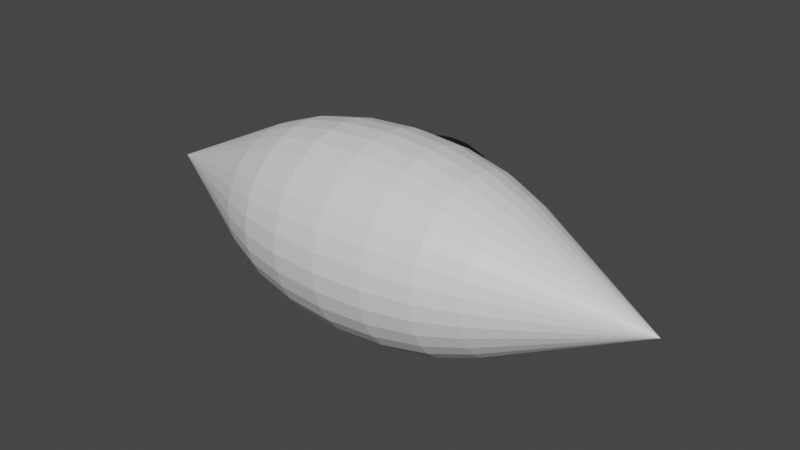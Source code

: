 # Source: Eye.blend  (saved by Blender 3.4.6; exported with 4.5.12 LTS)
import bpy
from mathutils import Matrix  # noqa: F401  (used for matrix-valued properties, if any)

bpy.ops.wm.read_factory_settings(use_empty=True)
scene = bpy.context.scene
scene.name = 'Scene'

# ---- collections
col_collection = bpy.data.collections.new('Collection'); scene.collection.children.link(col_collection)

# ---- materials (node trees are filled in below, after node groups)
mat_white = bpy.data.materials.new('White')
mat_white.use_transparent_shadow = False
mat_pupil = bpy.data.materials.new('Pupil')
mat_pupil.use_transparent_shadow = False

# ---- material node trees
mat_white.use_nodes = True; mat_white.node_tree.nodes.clear()
_N = mat_white.node_tree.nodes; _L = mat_white.node_tree.links
n0 = _N.new('ShaderNodeBsdfPrincipled'); n0.name = 'Principled BSDF'; n0.location = (10, 300)
n0.distribution = 'GGX'
n0.subsurface_method = 'RANDOM_WALK_SKIN'
n0.inputs[3].default_value = 1.45
n0.inputs[27].default_value = (0.0, 0.0, 0.0, 1.0)
n0.inputs[28].default_value = 1.0
n1 = _N.new('ShaderNodeOutputMaterial'); n1.name = 'Material Output'; n1.location = (300, 300)
_L.new(n0.outputs[0], n1.inputs[0])
n1.is_active_output = True
mat_pupil.use_nodes = True; mat_pupil.node_tree.nodes.clear()
_N = mat_pupil.node_tree.nodes; _L = mat_pupil.node_tree.links
n0 = _N.new('ShaderNodeBsdfPrincipled'); n0.name = 'Principled BSDF'; n0.location = (10, 300)
n0.distribution = 'GGX'
n0.subsurface_method = 'RANDOM_WALK_SKIN'
n0.inputs[0].default_value = (0.0, 0.0, 0.0, 1.0)
n0.inputs[3].default_value = 1.45
n0.inputs[27].default_value = (0.0, 0.0, 0.0, 1.0)
n0.inputs[28].default_value = 1.0
n1 = _N.new('ShaderNodeOutputMaterial'); n1.name = 'Material Output'; n1.location = (300, 300)
_L.new(n0.outputs[0], n1.inputs[0])
n1.is_active_output = True

# ---- world
world_world = bpy.data.worlds.new('World'); scene.world = world_world
world_world.use_nodes = True; world_world.node_tree.nodes.clear()
_N = world_world.node_tree.nodes; _L = world_world.node_tree.links
n0 = _N.new('ShaderNodeOutputWorld'); n0.name = 'World Output'; n0.location = (300, 300)
n1 = _N.new('ShaderNodeBackground'); n1.name = 'Background'; n1.location = (10, 300)
n1.inputs[0].default_value = (0.05088, 0.05088, 0.05088, 1.0)
_L.new(n1.outputs[0], n0.inputs[0])
n0.is_active_output = True
world_world.color = (0.05088, 0.05088, 0.05088)
world_world.use_sun_shadow = False
world_world.sun_shadow_jitter_overblur = 0.0

# ---- meshes
me_cone_001 = bpy.data.meshes.new('Cone.001')
me_cone_001.from_pydata([(1.551e-06, 0.07263, 2.0), (1.551e-06, 0.07263, -2.0), (0.282, 0.4947, 0.9848), (0.282, 0.4947, -0.9848), (0.3435, 0.5867, 0.6964), (0.3821, 0.6445, 0.3605), (0.3953, 0.6643, -3.755e-06), (0.3821, 0.6445, -0.3605), (0.3435, 0.5867, -0.6964), (0.3589, 0.4316, -0.9848), (0.3589, 0.4316, 0.9848), (0.4372, 0.5098, -0.6964), (0.4864, 0.559, -0.3605), (0.5031, 0.5758, -3.755e-06), (0.4864, 0.559, 0.3605), (0.4372, 0.5098, 0.6964), (0.469, -0.1216, 0.9848), (0.469, -0.1216, -0.9848), (0.5712, -0.164, 0.6964), (0.6355, -0.1906, 0.3605), (0.6574, -0.1997, -3.755e-06), (0.6355, -0.1906, -0.3605), (0.5712, -0.164, -0.6964), (0.3589, -0.2863, -0.9848), (0.3589, -0.2863, 0.9848), (0.4372, -0.3645, -0.6964), (0.4864, -0.4137, -0.3605), (0.4864, -0.4137, 0.3605), (0.4372, -0.3645, 0.6964), (0.282, -0.3494, 0.9848), (0.282, -0.3494, -0.9848), (0.3435, -0.4414, 0.6964), (0.3821, -0.4993, 0.3605), (0.3821, -0.4993, -0.3605), (0.3435, -0.4414, -0.6964), (0.1942, -0.3963, 0.9848), (0.1942, -0.3963, -0.9848), (0.2366, -0.4986, 0.6964), (0.2366, -0.4986, -0.6964), (0.09903, -0.4252, -0.9848), (0.09903, -0.4252, 0.9848), (0.1206, -0.5337, -0.6964), (0.1206, -0.5337, 0.6964), (1.551e-06, -0.435, 0.9848), (1.551e-06, -0.435, -0.9848), (1.551e-06, -0.5456, 0.6964), (1.551e-06, -0.5456, -0.6964), (-0.09902, -0.4252, 0.9848), (-0.09902, -0.4252, -0.9848), (-0.1206, -0.5337, 0.6964), (-0.1206, -0.5337, -0.6964), (-0.1942, -0.3963, 0.9848), (-0.1942, -0.3963, -0.9848), (-0.2366, -0.4986, 0.6964), (-0.2366, -0.4986, -0.6964), (-0.282, -0.3494, 0.9848), (-0.282, -0.3494, -0.9848), (-0.3435, -0.4414, 0.6964), (-0.3821, -0.4993, 0.3605), (-0.3821, -0.4993, -0.3605), (-0.3435, -0.4414, -0.6964), (-0.3589, -0.2863, 0.9848), (-0.3589, -0.2863, -0.9848), (-0.4372, -0.3645, 0.6964), (-0.4864, -0.4137, 0.3605), (-0.4864, -0.4137, -0.3605), (-0.4372, -0.3645, -0.6964), (-0.422, -0.2094, 0.9848), (-0.422, -0.2094, -0.9848), (-0.5141, -0.2709, 0.6964), (-0.5719, -0.3095, 0.3605), (-0.5916, -0.3227, -3.755e-06), (-0.5719, -0.3095, -0.3605), (-0.5141, -0.2709, -0.6964), (-0.469, -0.1216, 0.9848), (-0.469, -0.1216, -0.9848), (-0.5712, -0.164, 0.6964), (-0.6355, -0.1906, 0.3605), (-0.6574, -0.1997, -3.755e-06), (-0.6355, -0.1906, -0.3605), (-0.5712, -0.164, -0.6964), (-0.4978, -0.02639, 0.9848), (-0.4978, -0.02639, -0.9848), (-0.6064, -0.04798, 0.6964), (-0.6746, -0.06156, 0.3605), (-0.6979, -0.06619, -3.755e-06), (-0.6746, -0.06156, -0.3605), (-0.6064, -0.04798, -0.6964), (-0.4978, 0.1717, 0.9848), (-0.4978, 0.1717, -0.9848), (-0.6064, 0.1932, 0.6964), (-0.6746, 0.2068, 0.3605), (-0.6979, 0.2114, -3.755e-06), (-0.6746, 0.2068, -0.3605), (-0.6064, 0.1932, -0.6964), (-0.422, 0.3546, -0.9848), (-0.422, 0.3546, 0.9848), (-0.5141, 0.4161, -0.6964), (-0.5719, 0.4548, -0.3605), (-0.5916, 0.4679, -3.755e-06), (-0.5719, 0.4548, 0.3605), (-0.5141, 0.4161, 0.6964), (-0.3589, 0.4316, 0.9848), (-0.3589, 0.4316, -0.9848), (-0.4372, 0.5098, 0.6964), (-0.4864, 0.559, 0.3605), (-0.5031, 0.5758, -3.755e-06), (-0.4864, 0.559, -0.3605), (-0.4372, 0.5098, -0.6964), (-0.282, 0.4947, 0.9848), (-0.282, 0.4947, -0.9848), (-0.3435, 0.5867, 0.6964), (-0.3821, 0.6445, 0.3605), (-0.3953, 0.6643, -3.755e-06), (-0.3821, 0.6445, -0.3605), (-0.3435, 0.5867, -0.6964), (-0.1942, 0.5416, 0.9848), (-0.1942, 0.5416, -0.9848), (-0.2366, 0.6438, 0.6964), (-0.2632, 0.7081, 0.3605), (-0.2723, 0.73, -3.755e-06), (-0.2632, 0.7081, -0.3605), (-0.2366, 0.6438, -0.6964), (-0.09902, 0.5705, 0.9848), (-0.09902, 0.5705, -0.9848), (-0.1206, 0.679, 0.6964), (-0.1342, 0.7472, 0.3605), (-0.1388, 0.7705, -3.755e-06), (-0.1342, 0.7472, -0.3605), (-0.1206, 0.679, -0.6964), (0.422, -0.2094, 0.9848), (0.422, -0.2094, -0.9848), (0.5141, -0.2709, 0.6964), (0.5719, -0.3095, 0.3605), (0.5916, -0.3227, -3.755e-06), (0.5719, -0.3095, -0.3605), (0.5141, -0.2709, -0.6964), (0.4978, -0.02639, -0.9848), (0.4978, -0.02639, 0.9848), (0.6064, -0.04798, -0.6964), (0.6746, -0.06156, -0.3605), (0.6979, -0.06619, -3.755e-06), (0.6746, -0.06156, 0.3605), (0.6064, -0.04798, 0.6964), (0.5076, 0.07263, 0.9848), (0.5076, 0.07263, -0.9848), (0.6183, 0.07263, 0.6964), (0.6878, 0.07263, 0.3605), (0.7116, 0.07263, -3.755e-06), (0.6878, 0.07263, -0.3605), (0.6183, 0.07263, -0.6964), (0.4978, 0.1717, 0.9848), (0.4978, 0.1717, -0.9848), (0.6064, 0.1932, 0.6964), (0.6746, 0.2068, 0.3605), (0.6979, 0.2114, -3.755e-06), (0.6746, 0.2068, -0.3605), (0.6064, 0.1932, -0.6964), (0.469, 0.2669, 0.9848), (0.469, 0.2669, -0.9848), (0.5712, 0.3092, 0.6964), (0.6355, 0.3359, 0.3605), (0.6574, 0.3449, -3.755e-06), (0.6355, 0.3359, -0.3605), (0.5712, 0.3092, -0.6964), (0.422, 0.3546, 0.9848), (0.422, 0.3546, -0.9848), (0.5141, 0.4161, 0.6964), (0.5719, 0.4548, 0.3605), (0.5916, 0.4679, -3.755e-06), (0.5719, 0.4548, -0.3605), (0.5141, 0.4161, -0.6964), (0.1942, 0.5416, 0.9848), (0.1942, 0.5416, -0.9848), (0.2366, 0.6438, 0.6964), (0.2632, 0.7081, 0.3605), (0.2723, 0.73, -3.755e-06), (0.2632, 0.7081, -0.3605), (0.2366, 0.6438, -0.6964), (0.09903, 0.5705, 0.9848), (0.09903, 0.5705, -0.9848), (0.1206, 0.679, 0.6964), (0.1342, 0.7472, 0.3605), (0.1388, 0.7705, -3.695e-06), (0.1342, 0.7472, -0.3605), (0.1206, 0.679, -0.6964), (1.551e-06, 0.5802, -0.9848), (1.551e-06, 0.5802, 0.9848), (1.551e-06, 0.6909, -0.6964), (1.551e-06, 0.7605, -0.3605), (1.552e-06, 0.7842, -3.755e-06), (1.551e-06, 0.7605, 0.3605), (1.551e-06, 0.6909, 0.6964), (-0.469, 0.2669, 0.9848), (-0.469, 0.2669, -0.9848), (-0.5712, 0.3092, 0.6964), (-0.6355, 0.3359, 0.3605), (-0.6574, 0.3449, -3.755e-06), (-0.6355, 0.3359, -0.3605), (-0.5712, 0.3092, -0.6964), (-0.5076, 0.07263, -0.9848), (-0.5076, 0.07263, 0.9848), (-0.6183, 0.07263, -0.6964), (-0.6878, 0.07263, -0.3605), (-0.7116, 0.07263, -3.755e-06), (-0.6878, 0.07263, 0.3605), (-0.6183, 0.07263, 0.6964), (0.4092, -0.484, 0.2789), (0.459, -0.4505, 0.1921), (0.4092, -0.484, -0.2789), (0.4988, -0.4341, -3.755e-06), (0.459, -0.4505, -0.1921), (0.4892, -0.4337, -0.09792), (0.3165, -0.5333, -0.365), (0.03738, -0.5901, 0.4639), (0.07662, -0.5872, 0.4594), (0.07662, -0.5872, -0.4594), (-0.07662, -0.5872, 0.4594), (-0.07662, -0.5872, -0.4594), (-0.2603, -0.5558, -0.3971), (-0.3843, -0.5025, 0.3015), (-0.459, -0.4505, 0.1921), (-0.4092, -0.484, 0.2789), (-0.4988, -0.4341, -3.755e-06), (1.551e-06, -0.681, -0.4173), (1.551e-06, -0.8195, -0.2789), (1.551e-06, -0.8945, -0.09792), (1.551e-06, -0.9041, -3.636e-06), (1.551e-06, -0.8945, 0.09792), (1.551e-06, -0.8195, 0.2789), (0.0544, -0.6757, -0.4173), (0.06924, -0.7503, -0.3549), (0.08142, -0.8115, -0.2789), (0.09047, -0.857, -0.1921), (0.09604, -0.885, -0.09792), (0.09792, -0.8945, -3.636e-06), (0.09604, -0.885, 0.09792), (0.09047, -0.857, 0.1921), (0.08142, -0.8115, 0.2789), (0.06924, -0.7503, 0.3549), (0.0544, -0.6757, 0.4173), (0.1067, -0.6598, -0.4173), (0.1358, -0.7301, -0.3549), (0.1597, -0.7878, -0.2789), (0.1775, -0.8306, -0.1921), (0.1884, -0.857, -0.09792), (0.1921, -0.8659, -3.636e-06), (0.1884, -0.857, 0.09792), (0.1775, -0.8306, 0.1921), (0.1597, -0.7878, 0.2789), (0.1358, -0.7301, 0.3549), (0.1067, -0.6598, 0.4173), (0.3953, -0.519, -3.636e-06), (0.1549, -0.634, -0.4173), (0.1972, -0.6973, -0.3549), (0.2632, -0.5628, 0.3605), (0.2319, -0.7492, -0.2789), (0.2576, -0.7878, -0.1921), (0.2723, -0.5848, -3.636e-06), (0.2632, -0.5628, -0.3605), (0.2735, -0.8115, -0.09792), (0.2789, -0.8195, -3.636e-06), (0.2735, -0.8115, 0.09792), (0.2576, -0.7878, 0.1921), (0.2319, -0.7492, 0.2789), (0.1972, -0.6973, 0.3549), (0.1342, -0.602, -0.3605), (0.1549, -0.634, 0.4173), (0.1388, -0.6253, -3.636e-06), (0.1342, -0.602, 0.3605), (0.1972, -0.5994, -0.4173), (0.251, -0.6532, -0.3549), (1.551e-06, -0.6152, 0.3605), (1.551e-06, -0.6389, -3.636e-06), (0.2951, -0.6973, -0.2789), (1.551e-06, -0.6152, -0.3605), (0.3279, -0.7301, -0.1921), (0.3481, -0.7503, -0.09792), (0.3549, -0.7571, -3.636e-06), (0.3481, -0.7503, 0.09792), (0.3279, -0.7301, 0.1921), (-0.1342, -0.602, 0.3605), (0.2951, -0.6973, 0.2789), (-0.1388, -0.6253, -3.636e-06), (0.251, -0.6532, 0.3549), (-0.1342, -0.602, -0.3605), (0.1972, -0.5994, 0.4173), (-0.2632, -0.5628, 0.3605), (-0.2723, -0.5848, -3.636e-06), (0.2951, -0.5994, -0.3549), (-0.2632, -0.5628, -0.3605), (0.347, -0.634, -0.2789), (0.3856, -0.6598, -0.1921), (0.4093, -0.6757, -0.09792), (0.4173, -0.681, -3.695e-06), (0.4093, -0.6757, 0.09792), (0.3856, -0.6598, 0.1921), (0.347, -0.634, 0.2789), (-0.3953, -0.519, -3.636e-06), (0.2951, -0.5994, 0.3549), (0.3856, -0.5619, -0.2789), (0.4284, -0.5796, -0.1921), (0.4548, -0.5906, -0.09792), (0.4637, -0.5943, -3.695e-06), (0.4548, -0.5906, 0.09792), (0.4284, -0.5796, 0.1921), (0.3856, -0.5619, 0.2789), (0.4548, -0.4927, -0.1921), (0.4828, -0.4982, -0.09792), (0.4923, -0.5001, -3.695e-06), (0.4828, -0.4982, 0.09792), (0.4548, -0.4927, 0.1921), (-0.4548, -0.4927, -0.1921), (-0.4828, -0.4982, -0.09792), (-0.4923, -0.5001, -3.695e-06), (-0.4828, -0.4982, 0.09792), (-0.4548, -0.4927, 0.1921), (-0.3856, -0.5619, -0.2789), (-0.4284, -0.5796, -0.1921), (-0.4548, -0.5906, -0.09792), (-0.4637, -0.5943, -3.695e-06), (-0.4548, -0.5906, 0.09792), (-0.4284, -0.5796, 0.1921), (-0.3856, -0.5619, 0.2789), (-0.2951, -0.5994, -0.3549), (-0.347, -0.634, -0.2789), (-0.3856, -0.6598, -0.1921), (-0.4093, -0.6757, -0.09792), (-0.4173, -0.681, -3.695e-06), (-0.4093, -0.6757, 0.09792), (-0.3856, -0.6598, 0.1921), (-0.347, -0.634, 0.2789), (-0.2951, -0.5994, 0.3549), (-0.1972, -0.5994, -0.4173), (-0.251, -0.6532, -0.3549), (-0.2951, -0.6973, -0.2789), (-0.3279, -0.7301, -0.1921), (-0.3481, -0.7503, -0.09792), (-0.3549, -0.7571, -3.636e-06), (-0.3481, -0.7503, 0.09792), (-0.3279, -0.7301, 0.1921), (-0.2951, -0.6973, 0.2789), (-0.251, -0.6532, 0.3549), (-0.1972, -0.5994, 0.4173), (-0.1549, -0.634, -0.4173), (-0.1972, -0.6973, -0.3549), (-0.2319, -0.7492, -0.2789), (-0.2576, -0.7878, -0.1921), (-0.2735, -0.8115, -0.09792), (-0.2789, -0.8195, -3.636e-06), (-0.2735, -0.8115, 0.09792), (-0.2576, -0.7878, 0.1921), (-0.2319, -0.7492, 0.2789), (-0.1972, -0.6973, 0.3549), (-0.1549, -0.634, 0.4173), (-0.1067, -0.6598, -0.4173), (-0.1358, -0.7301, -0.3549), (-0.1597, -0.7878, -0.2789), (-0.1775, -0.8306, -0.1921), (-0.1884, -0.857, -0.09792), (-0.1921, -0.8659, -3.636e-06), (-0.1884, -0.857, 0.09792), (-0.1775, -0.8306, 0.1921), (-0.1597, -0.7878, 0.2789), (-0.1358, -0.7301, 0.3549), (-0.1067, -0.6598, 0.4173), (-0.0544, -0.6757, -0.4173), (-0.06924, -0.7503, -0.3549), (-0.08142, -0.8115, -0.2789), (-0.09047, -0.857, -0.1921), (-0.09604, -0.885, -0.09792), (-0.09792, -0.8945, -3.636e-06), (-0.09604, -0.885, 0.09792), (-0.09047, -0.857, 0.1921), (-0.08142, -0.8115, 0.2789), (-0.06924, -0.7503, 0.3549), (-0.0544, -0.6757, 0.4173), (1.596e-06, -0.7571, -0.3549), (1.581e-06, -0.8659, -0.1921), (1.581e-06, -0.8659, 0.1921), (1.596e-06, -0.7571, 0.3549), (1.66e-06, -0.681, 0.4173), (0.03738, -0.5901, -0.4639), (0.122, -0.5848, -0.449), (0.122, -0.5848, 0.449), (0.172, -0.5742, 0.4364), (0.172, -0.5742, -0.4364), (0.2286, -0.5611, -0.4173), (0.2286, -0.5611, 0.4173), (0.2603, -0.5558, -0.3971), (0.2603, -0.5558, 0.3971), (0.3843, -0.5025, 0.3015), (0.3843, -0.5025, -0.3015), (0.323, -0.5309, 0.3605), (0.4892, -0.4337, 0.09792), (-0.4892, -0.4337, 0.09792), (-0.459, -0.4505, -0.1921), (-0.4096, -0.4837, -0.2782), (-0.4892, -0.4337, -0.09792), (-0.3313, -0.5269, 0.3549), (-0.3165, -0.5333, -0.365), (-0.3843, -0.5025, -0.3015), (-0.2358, -0.5597, -0.4135), (-0.2603, -0.5558, 0.3971), (-0.2358, -0.5597, 0.4134), (-0.172, -0.5742, 0.4364), (-0.172, -0.5742, -0.4364), (-0.1307, -0.5846, -0.4461), (-0.1307, -0.5846, 0.4461), (-0.03971, -0.5899, 0.4637), (-0.03971, -0.5899, -0.4637), (1.551e-06, -0.5938, 0.4639), (1.551e-06, -0.5938, -0.4639)], [], [(180, 1, 186), (9, 1, 3), (172, 0, 2), (166, 1, 9), (173, 1, 180), (159, 1, 166), (152, 1, 159), (145, 1, 152), (131, 1, 17), (138, 0, 16), (23, 1, 131), (30, 1, 23), (36, 1, 30), (39, 1, 36), (44, 1, 39), (48, 1, 44), (52, 1, 48), (56, 1, 52), (62, 1, 56), (68, 1, 62), (75, 1, 68), (82, 1, 75), (200, 1, 82), (194, 1, 89), (201, 0, 88), (95, 1, 194), (103, 1, 95), (110, 1, 103), (117, 1, 110), (124, 1, 117), (186, 1, 124), (43, 0, 47), (40, 0, 43), (35, 0, 40), (130, 0, 24), (29, 0, 35), (17, 1, 137), (24, 0, 29), (144, 0, 138), (151, 0, 144), (158, 0, 151), (165, 0, 158), (16, 0, 130), (3, 1, 173), (10, 0, 165), (179, 0, 172), (187, 0, 179), (137, 1, 145), (123, 0, 187), (116, 0, 123), (109, 0, 116), (193, 0, 96), (102, 0, 109), (89, 1, 200), (96, 0, 102), (88, 0, 193), (81, 0, 201), (74, 0, 81), (67, 0, 74), (61, 0, 67), (55, 0, 61), (51, 0, 55), (47, 0, 51), (24, 29, 31, 28), (28, 31, 32, 27), (210, 27, 32, 391, 207, 208, 394), (26, 33, 34, 25), (25, 34, 30, 23), (29, 35, 37, 31), (393, 32, 31, 37, 390), (391, 32, 393), (213, 33, 392), (389, 38, 34, 33, 213), (34, 38, 36, 30), (40, 43, 45, 42), (384, 42, 45, 411, 214, 215), (412, 46, 41, 383, 216, 382), (41, 46, 44, 39), (43, 47, 49, 45), (411, 45, 49, 408, 217, 409), (50, 46, 412, 410, 218, 407), (46, 50, 48, 44), (47, 51, 53, 49), (408, 49, 53, 403, 404, 405), (54, 50, 407, 406, 402, 219), (50, 54, 52, 48), (51, 55, 57, 53), (403, 53, 57, 58, 399), (399, 58, 220), (401, 59, 400), (400, 59, 60, 54, 219), (54, 60, 56, 52), (55, 61, 63, 57), (57, 63, 64, 58), (220, 58, 64, 223, 395, 221, 222), (223, 65, 59, 401, 397, 396, 398), (59, 65, 66, 60), (60, 66, 62, 56), (61, 67, 69, 63), (63, 69, 70, 64), (64, 70, 71, 223), (223, 71, 72, 65), (65, 72, 73, 66), (66, 73, 68, 62), (96, 102, 104, 101), (101, 104, 105, 100), (100, 105, 106, 99), (99, 106, 107, 98), (98, 107, 108, 97), (97, 108, 103, 95), (10, 165, 167, 15), (15, 167, 168, 14), (14, 168, 169, 13), (13, 169, 170, 12), (12, 170, 171, 11), (11, 171, 166, 9), (138, 16, 18, 143), (143, 18, 19, 142), (142, 19, 20, 141), (141, 20, 21, 140), (140, 21, 22, 139), (139, 22, 17, 137), (16, 130, 132, 18), (18, 132, 133, 19), (19, 133, 134, 20), (20, 134, 135, 21), (21, 135, 136, 22), (22, 136, 131, 17), (201, 88, 90, 206), (206, 90, 91, 205), (205, 91, 92, 204), (204, 92, 93, 203), (203, 93, 94, 202), (202, 94, 89, 200), (88, 193, 195, 90), (90, 195, 196, 91), (91, 196, 197, 92), (92, 197, 198, 93), (93, 198, 199, 94), (94, 199, 194, 89), (193, 96, 101, 195), (195, 101, 100, 196), (196, 100, 99, 197), (197, 99, 98, 198), (198, 98, 97, 199), (199, 97, 95, 194), (187, 179, 181, 192), (192, 181, 182, 191), (191, 182, 183, 190), (190, 183, 184, 189), (189, 184, 185, 188), (188, 185, 180, 186), (179, 172, 174, 181), (181, 174, 175, 182), (182, 175, 176, 183), (183, 176, 177, 184), (184, 177, 178, 185), (185, 178, 173, 180), (172, 2, 4, 174), (174, 4, 5, 175), (175, 5, 6, 176), (176, 6, 7, 177), (177, 7, 8, 178), (178, 8, 3, 173), (2, 10, 15, 4), (4, 15, 14, 5), (5, 14, 13, 6), (6, 13, 12, 7), (7, 12, 11, 8), (8, 11, 9, 3), (165, 158, 160, 167), (167, 160, 161, 168), (168, 161, 162, 169), (169, 162, 163, 170), (170, 163, 164, 171), (171, 164, 159, 166), (158, 151, 153, 160), (160, 153, 154, 161), (161, 154, 155, 162), (162, 155, 156, 163), (163, 156, 157, 164), (164, 157, 152, 159), (151, 144, 146, 153), (153, 146, 147, 154), (154, 147, 148, 155), (155, 148, 149, 156), (156, 149, 150, 157), (157, 150, 145, 152), (144, 138, 143, 146), (146, 143, 142, 147), (147, 142, 141, 148), (148, 141, 140, 149), (149, 140, 139, 150), (150, 139, 137, 145), (130, 24, 28, 132), (132, 28, 27, 133), (133, 27, 210, 134), (134, 210, 26, 135), (135, 26, 25, 136), (136, 25, 23, 131), (35, 40, 42, 37), (37, 42, 384, 385, 388, 390), (383, 41, 38, 389, 387, 386), (38, 41, 39, 36), (67, 74, 76, 69), (69, 76, 77, 70), (70, 77, 78, 71), (71, 78, 79, 72), (72, 79, 80, 73), (73, 80, 75, 68), (74, 81, 83, 76), (76, 83, 84, 77), (77, 84, 85, 78), (78, 85, 86, 79), (79, 86, 87, 80), (80, 87, 82, 75), (81, 201, 206, 83), (83, 206, 205, 84), (84, 205, 204, 85), (85, 204, 203, 86), (86, 203, 202, 87), (87, 202, 200, 82), (102, 109, 111, 104), (104, 111, 112, 105), (105, 112, 113, 106), (106, 113, 114, 107), (107, 114, 115, 108), (108, 115, 110, 103), (109, 116, 118, 111), (111, 118, 119, 112), (112, 119, 120, 113), (113, 120, 121, 114), (114, 121, 122, 115), (115, 122, 117, 110), (116, 123, 125, 118), (118, 125, 126, 119), (119, 126, 127, 120), (120, 127, 128, 121), (121, 128, 129, 122), (122, 129, 124, 117), (123, 187, 192, 125), (125, 192, 191, 126), (126, 191, 190, 127), (127, 190, 189, 128), (128, 189, 188, 129), (129, 188, 186, 124), (2, 0, 10), (226, 378, 233, 234), (227, 226, 234, 235), (228, 227, 235, 236), (379, 228, 236, 237), (224, 412, 382, 230), (229, 379, 237, 238), (377, 224, 230, 231), (380, 229, 238, 239), (225, 377, 231, 232), (381, 380, 239, 240), (378, 225, 232, 233), (411, 381, 240, 214), (233, 232, 243, 244), (214, 240, 251, 215), (234, 233, 244, 245), (235, 234, 245, 246), (236, 235, 246, 247), (237, 236, 247, 248), (216, 241, 230, 382), (238, 237, 248, 249), (231, 230, 241, 242), (239, 238, 249, 250), (232, 231, 242, 243), (240, 239, 250, 251), (248, 247, 262, 263), (241, 216, 383, 253), (249, 248, 263, 264), (242, 241, 253, 254), (250, 249, 264, 265), (243, 242, 254, 256), (251, 250, 265, 267), (244, 243, 256, 257), (215, 251, 267, 384), (245, 244, 257, 260), (246, 245, 260, 261), (247, 246, 261, 262), (384, 267, 286, 385), (260, 257, 276, 277), (261, 260, 277, 278), (262, 261, 278, 279), (263, 262, 279, 280), (253, 383, 386, 270), (264, 263, 280, 282), (254, 253, 270, 271), (265, 264, 282, 284), (256, 254, 271, 274), (267, 265, 284, 286), (257, 256, 274, 276), (387, 270, 386), (282, 280, 296, 297), (271, 270, 387, 289), (284, 282, 297, 299), (274, 271, 289, 291), (286, 284, 299, 388), (276, 274, 291, 292), (388, 385, 286), (277, 276, 292, 293), (278, 277, 293, 294), (279, 278, 294, 295), (280, 279, 295, 296), (293, 292, 301, 302), (294, 293, 302, 303), (295, 294, 303, 304), (296, 295, 304, 305), (297, 296, 305, 306), (289, 387, 389, 213), (299, 297, 306, 393), (291, 289, 213, 300), (388, 299, 393, 390), (292, 291, 300, 301), (207, 306, 305, 311), (393, 306, 207, 391), (300, 213, 392, 209), (307, 301, 300, 209), (302, 301, 307, 308), (303, 302, 308, 309), (304, 303, 309, 310), (305, 304, 310, 311), (210, 309, 308, 212), (394, 310, 309, 210), (208, 311, 310, 394), (207, 311, 208), (211, 307, 209), (212, 308, 307, 211), (223, 314, 315, 395), (395, 315, 316, 221), (221, 316, 222), (312, 396, 397), (396, 312, 313, 398), (398, 313, 314, 223), (317, 318, 312, 397), (313, 312, 318, 319), (314, 313, 319, 320), (315, 314, 320, 321), (316, 315, 321, 322), (322, 323, 222, 316), (220, 222, 323, 399), (400, 317, 397, 401), (322, 321, 329, 330), (323, 322, 330, 331), (219, 402, 324, 400), (399, 323, 331, 332), (317, 400, 324, 325), (399, 332, 404, 403), (318, 317, 325, 326), (319, 318, 326, 327), (320, 319, 327, 328), (321, 320, 328, 329), (404, 343, 405), (327, 326, 336, 337), (328, 327, 337, 338), (329, 328, 338, 339), (330, 329, 339, 340), (406, 333, 402), (331, 330, 340, 341), (402, 333, 334, 324), (332, 331, 341, 342), (325, 324, 334, 335), (342, 343, 404, 332), (326, 325, 335, 336), (407, 344, 333, 406), (341, 340, 351, 352), (334, 333, 344, 345), (342, 341, 352, 353), (335, 334, 345, 346), (343, 342, 353, 354), (336, 335, 346, 347), (343, 354, 408, 405), (337, 336, 347, 348), (338, 337, 348, 349), (339, 338, 349, 350), (340, 339, 350, 351), (348, 347, 358, 359), (349, 348, 359, 360), (350, 349, 360, 361), (351, 350, 361, 362), (218, 355, 344, 407), (352, 351, 362, 363), (345, 344, 355, 356), (353, 352, 363, 364), (346, 345, 356, 357), (354, 353, 364, 365), (347, 346, 357, 358), (354, 365, 217, 408), (363, 362, 373, 374), (356, 355, 366, 367), (364, 363, 374, 375), (357, 356, 367, 368), (365, 364, 375, 376), (358, 357, 368, 369), (365, 376, 409, 217), (359, 358, 369, 370), (360, 359, 370, 371), (361, 360, 371, 372), (362, 361, 372, 373), (366, 355, 218, 410), (371, 370, 226, 227), (372, 371, 227, 228), (373, 372, 228, 379), (366, 410, 412, 224), (374, 373, 379, 229), (367, 366, 224, 377), (375, 374, 229, 380), (368, 367, 377, 225), (376, 375, 380, 381), (369, 368, 225, 378), (409, 376, 381, 411), (370, 369, 378, 226), (207, 208, 394, 210, 252, 391), (209, 392, 252, 210, 212, 211), (393, 255, 390), (391, 252, 258, 255, 393), (213, 259, 258, 252, 392), (389, 259, 213), (384, 269, 272, 411, 214, 215), (273, 272, 269, 268), (275, 273, 268, 266), (412, 275, 266, 383, 216, 382), (411, 272, 281, 408, 217, 409), (272, 273, 283, 281), (285, 283, 273, 275), (410, 218, 407, 285, 275, 412), (408, 281, 287, 403, 404, 405), (288, 287, 281, 283), (290, 288, 283, 285), (219, 290, 285, 407, 406, 402), (287, 399, 403), (399, 287, 288, 298, 220), (401, 298, 288, 290, 400), (290, 219, 400), (220, 298, 223, 395, 221, 222), (401, 397, 396, 398, 223, 298), (390, 255, 269, 384, 385, 388), (268, 269, 255, 258), (266, 268, 258, 259), (266, 259, 389, 387, 386, 383), (392, 33, 26, 210, 212, 211, 209)])
me_cone_001.polygons.foreach_set('material_index', [0, 0, 0, 0, 0, 0, 0, 0, 0, 0, 0, 0, 0, 0, 0, 0, 0, 0, 0, 0, 0, 0, 0, 0, 0, 0, 0, 0, 0, 0, 0, 0, 0, 0, 0, 0, 0, 0, 0, 0, 0, 0, 0, 0, 0, 0, 0, 0, 0, 0, 0, 0, 0, 0, 0, 0, 0, 0, 0, 0, 0, 0, 0, 0, 0, 0, 0, 0, 0, 0, 0, 0, 0, 0, 0, 0, 0, 0, 0, 0, 0, 0, 0, 0, 0, 0, 0, 0, 0, 0, 0, 0, 0, 0, 0, 0, 0, 0, 0, 0, 0, 0, 0, 0, 0, 0, 0, 0, 0, 0, 0, 0, 0, 0, 0, 0, 0, 0, 0, 0, 0, 0, 0, 0, 0, 0, 0, 0, 0, 0, 0, 0, 0, 0, 0, 0, 0, 0, 0, 0, 0, 0, 0, 0, 0, 0, 0, 0, 0, 0, 0, 0, 0, 0, 0, 0, 0, 0, 0, 0, 0, 0, 0, 0, 0, 0, 0, 0, 0, 0, 0, 0, 0, 0, 0, 0, 0, 0, 0, 0, 0, 0, 0, 0, 0, 0, 0, 0, 0, 0, 0, 0, 0, 0, 0, 0, 0, 0, 0, 0, 0, 0, 0, 0, 0, 0, 0, 0, 0, 0, 0, 0, 0, 0, 0, 0, 0, 0, 0, 0, 0, 0, 0, 0, 0, 0, 0, 0, 0, 0, 0, 0, 0, 0, 0, 0, 0, 0, 0, 0, 0, 0, 0, 0, 0, 0, 0, 1, 1, 1, 1, 1, 1, 1, 1, 1, 1, 1, 1, 1, 1, 1, 1, 1, 1, 1, 1, 1, 1, 1, 1, 1, 1, 1, 1, 1, 1, 1, 1, 1, 1, 1, 1, 1, 1, 1, 1, 1, 1, 1, 1, 1, 1, 1, 1, 1, 1, 1, 1, 1, 1, 1, 1, 1, 1, 1, 1, 1, 1, 1, 1, 1, 1, 1, 1, 1, 1, 1, 1, 1, 1, 1, 1, 1, 1, 1, 1, 1, 1, 1, 1, 1, 1, 1, 1, 1, 1, 1, 1, 1, 1, 1, 1, 1, 1, 1, 1, 1, 1, 1, 1, 1, 1, 1, 1, 1, 1, 1, 1, 1, 1, 1, 1, 1, 1, 1, 1, 1, 1, 1, 1, 1, 1, 1, 1, 1, 1, 1, 1, 1, 1, 1, 1, 1, 1, 1, 1, 1, 1, 1, 1, 1, 1, 1, 1, 1, 1, 1, 1, 1, 1, 1, 1, 1, 1, 1, 1, 1, 1, 1, 1, 1, 1, 1, 1, 0, 0, 0, 0, 0, 0, 0, 0, 0, 0, 0, 0, 0, 0, 0, 0, 0, 0, 0, 0, 0, 0, 0, 0, 0, 0, 0, 0, 0])
_uv = me_cone_001.uv_layers.new(name='UVMap')
_uv.uv.foreach_set('vector', [0.2738, 0.1305, 0.25, 0.25, 0.25, 0.1282, 0.3361, 0.1639, 0.25, 0.25, 0.3177, 0.1487, 0.2966, 0.3625, 0.25, 0.25, 0.3177, 0.3513, 0.3513, 0.1823, 0.25, 0.25, 0.3361, 0.1639, 0.2966, 0.1375, 0.25, 0.25, 0.2738, 0.1305, 0.3625, 0.2034, 0.25, 0.25, 0.3513, 0.1823, 0.3695, 0.2262, 0.25, 0.25, 0.3625, 0.2034, 0.3718, 0.25, 0.25, 0.25, 0.3695, 0.2262, 0.3513, 0.3177, 0.25, 0.25, 0.3625, 0.2966, 0.3695, 0.2262, 0.25, 0.25, 0.3625, 0.2034, 0.3361, 0.3361, 0.25, 0.25, 0.3513, 0.3177, 0.3177, 0.3513, 0.25, 0.25, 0.3361, 0.3361, 0.2966, 0.3625, 0.25, 0.25, 0.3177, 0.3513, 0.2738, 0.3695, 0.25, 0.25, 0.2966, 0.3625, 0.25, 0.3718, 0.25, 0.25, 0.2738, 0.3695, 0.2262, 0.3695, 0.25, 0.25, 0.25, 0.3718, 0.2034, 0.3625, 0.25, 0.25, 0.2262, 0.3695, 0.1823, 0.3513, 0.25, 0.25, 0.2034, 0.3625, 0.1639, 0.3361, 0.25, 0.25, 0.1823, 0.3513, 0.1487, 0.3177, 0.25, 0.25, 0.1639, 0.3361, 0.1375, 0.2966, 0.25, 0.25, 0.1487, 0.3177, 0.1305, 0.2738, 0.25, 0.25, 0.1375, 0.2966, 0.1282, 0.25, 0.25, 0.25, 0.1305, 0.2738, 0.1375, 0.2034, 0.25, 0.25, 0.1305, 0.2262, 0.1282, 0.25, 0.25, 0.25, 0.1305, 0.2738, 0.1487, 0.1823, 0.25, 0.25, 0.1375, 0.2034, 0.1639, 0.1639, 0.25, 0.25, 0.1487, 0.1823, 0.1823, 0.1487, 0.25, 0.25, 0.1639, 0.1639, 0.2034, 0.1375, 0.25, 0.25, 0.1823, 0.1487, 0.2262, 0.1305, 0.25, 0.25, 0.2034, 0.1375, 0.25, 0.1282, 0.25, 0.25, 0.2262, 0.1305, 0.25, 0.1282, 0.25, 0.25, 0.2262, 0.1305, 0.2738, 0.1305, 0.25, 0.25, 0.25, 0.1282, 0.2966, 0.1375, 0.25, 0.25, 0.2738, 0.1305, 0.3513, 0.1823, 0.25, 0.25, 0.3361, 0.1639, 0.3177, 0.1487, 0.25, 0.25, 0.2966, 0.1375, 0.3625, 0.2966, 0.25, 0.25, 0.3695, 0.2738, 0.3361, 0.1639, 0.25, 0.25, 0.3177, 0.1487, 0.3718, 0.25, 0.25, 0.25, 0.3695, 0.2262, 0.3695, 0.2738, 0.25, 0.25, 0.3718, 0.25, 0.3625, 0.2966, 0.25, 0.25, 0.3695, 0.2738, 0.3513, 0.3177, 0.25, 0.25, 0.3625, 0.2966, 0.3625, 0.2034, 0.25, 0.25, 0.3513, 0.1823, 0.3177, 0.1487, 0.25, 0.25, 0.2966, 0.1375, 0.3361, 0.3361, 0.25, 0.25, 0.3513, 0.3177, 0.2738, 0.3695, 0.25, 0.25, 0.2966, 0.3625, 0.25, 0.3718, 0.25, 0.25, 0.2738, 0.3695, 0.3695, 0.2738, 0.25, 0.25, 0.3718, 0.25, 0.2262, 0.3695, 0.25, 0.25, 0.25, 0.3718, 0.2034, 0.3625, 0.25, 0.25, 0.2262, 0.3695, 0.1823, 0.3513, 0.25, 0.25, 0.2034, 0.3625, 0.1375, 0.2966, 0.25, 0.25, 0.1487, 0.3177, 0.1639, 0.3361, 0.25, 0.25, 0.1823, 0.3513, 0.1305, 0.2262, 0.25, 0.25, 0.1282, 0.25, 0.1487, 0.3177, 0.25, 0.25, 0.1639, 0.3361, 0.1305, 0.2738, 0.25, 0.25, 0.1375, 0.2966, 0.1305, 0.2262, 0.25, 0.25, 0.1282, 0.25, 0.1375, 0.2034, 0.25, 0.25, 0.1305, 0.2262, 0.1487, 0.1823, 0.25, 0.25, 0.1375, 0.2034, 0.1639, 0.1639, 0.25, 0.25, 0.1487, 0.1823, 0.1823, 0.1487, 0.25, 0.25, 0.1639, 0.1639, 0.2034, 0.1375, 0.25, 0.25, 0.1823, 0.1487, 0.2262, 0.1305, 0.25, 0.25, 0.2034, 0.1375, 0.3361, 0.1639, 0.3177, 0.1487, 0.3365, 0.1217, 0.359, 0.1401, 0.359, 0.1401, 0.3365, 0.1217, 0.3577, 0.09322, 0.3828, 0.1137, 0.4145, 0.07599, 0.3828, 0.1137, 0.3577, 0.09322, 0.3628, 0.08692, 0.3707, 0.08927, 0.3891, 0.08917, 0.4036, 0.08439, 0.3828, 0.3863, 0.3577, 0.4068, 0.3365, 0.3783, 0.359, 0.3599, 0.359, 0.3599, 0.3365, 0.3783, 0.3177, 0.3513, 0.3361, 0.3361, 0.3177, 0.1487, 0.2966, 0.1375, 0.3098, 0.1072, 0.3355, 0.121, 0.3394, 0.08288, 0.3536, 0.09047, 0.3355, 0.121, 0.3098, 0.1072, 0.3234, 0.07871, 0.3575, 0.08339, 0.3536, 0.09047, 0.3417, 0.08325, 0.3394, 0.4171, 0.3536, 0.4095, 0.3575, 0.4166, 0.3234, 0.4213, 0.3098, 0.3928, 0.3355, 0.379, 0.3536, 0.4095, 0.3377, 0.4175, 0.3355, 0.379, 0.3098, 0.3928, 0.2966, 0.3625, 0.3177, 0.3513, 0.2738, 0.1305, 0.25, 0.1282, 0.2506, 0.09522, 0.2796, 0.09808, 0.2834, 0.07191, 0.2796, 0.09808, 0.2506, 0.09522, 0.2519, 0.07069, 0.2614, 0.07162, 0.2703, 0.07203, 0.2519, 0.4293, 0.2506, 0.4048, 0.2796, 0.4019, 0.2813, 0.428, 0.2703, 0.428, 0.2609, 0.4284, 0.2796, 0.4019, 0.2506, 0.4048, 0.25, 0.3718, 0.2738, 0.3695, 0.25, 0.1282, 0.2262, 0.1305, 0.2204, 0.09808, 0.2494, 0.09522, 0.2481, 0.07069, 0.2494, 0.09522, 0.2204, 0.09808, 0.2187, 0.07201, 0.2297, 0.07203, 0.2391, 0.07158, 0.2204, 0.4019, 0.2494, 0.4048, 0.2481, 0.4293, 0.2386, 0.4284, 0.2297, 0.428, 0.2166, 0.4281, 0.2494, 0.4048, 0.2204, 0.4019, 0.2262, 0.3695, 0.25, 0.3718, 0.2262, 0.1305, 0.2034, 0.1375, 0.1914, 0.1068, 0.2192, 0.09832, 0.2127, 0.07269, 0.2192, 0.09832, 0.1914, 0.1068, 0.1808, 0.07697, 0.1887, 0.07679, 0.2026, 0.07467, 0.1914, 0.3932, 0.2192, 0.4017, 0.2127, 0.4273, 0.2026, 0.4253, 0.1869, 0.4231, 0.1808, 0.423, 0.2192, 0.4017, 0.1914, 0.3932, 0.2034, 0.3625, 0.2262, 0.3695, 0.2034, 0.1375, 0.1823, 0.1487, 0.1645, 0.121, 0.1902, 0.1072, 0.1766, 0.07871, 0.1902, 0.1072, 0.1645, 0.121, 0.1464, 0.09047, 0.1623, 0.08253, 0.1606, 0.08288, 0.1464, 0.09047, 0.1425, 0.08339, 0.1425, 0.4166, 0.1464, 0.4095, 0.1583, 0.4168, 0.1606, 0.4171, 0.1464, 0.4095, 0.1645, 0.379, 0.1902, 0.3928, 0.1766, 0.4213, 0.1902, 0.3928, 0.1645, 0.379, 0.1823, 0.3513, 0.2034, 0.3625, 0.1823, 0.1487, 0.1639, 0.1639, 0.141, 0.1401, 0.1635, 0.1217, 0.1635, 0.1217, 0.141, 0.1401, 0.1172, 0.1137, 0.1423, 0.09322, 0.1372, 0.08692, 0.1423, 0.09322, 0.1172, 0.1137, 0.08659, 0.07513, 0.09641, 0.08439, 0.1109, 0.08917, 0.1295, 0.08925, 0.08554, 0.424, 0.1172, 0.3863, 0.1423, 0.4068, 0.1372, 0.4131, 0.1293, 0.4107, 0.1109, 0.4108, 0.09641, 0.4156, 0.1423, 0.4068, 0.1172, 0.3863, 0.141, 0.3599, 0.1635, 0.3783, 0.1635, 0.3783, 0.141, 0.3599, 0.1639, 0.3361, 0.1823, 0.3513, 0.1639, 0.1639, 0.1487, 0.1823, 0.1217, 0.1635, 0.1401, 0.141, 0.1401, 0.141, 0.1217, 0.1635, 0.09322, 0.1423, 0.1137, 0.1172, 0.1137, 0.1172, 0.09322, 0.1423, 0.05475, 0.1114, 0.07599, 0.08554, 0.07599, 0.4145, 0.05475, 0.3886, 0.09322, 0.3577, 0.1137, 0.3828, 0.1137, 0.3828, 0.09322, 0.3577, 0.1217, 0.3365, 0.1401, 0.359, 0.1401, 0.359, 0.1217, 0.3365, 0.1487, 0.3177, 0.1639, 0.3361, 0.1487, 0.3177, 0.1639, 0.3361, 0.1401, 0.359, 0.1217, 0.3365, 0.1217, 0.3365, 0.1401, 0.359, 0.1137, 0.3828, 0.09322, 0.3577, 0.09322, 0.3577, 0.1137, 0.3828, 0.07599, 0.4145, 0.05475, 0.3886, 0.05475, 0.1114, 0.07599, 0.08554, 0.1137, 0.1172, 0.09322, 0.1423, 0.09322, 0.1423, 0.1137, 0.1172, 0.1401, 0.141, 0.1217, 0.1635, 0.1217, 0.1635, 0.1401, 0.141, 0.1639, 0.1639, 0.1487, 0.1823, 0.3361, 0.3361, 0.3513, 0.3177, 0.3783, 0.3365, 0.3599, 0.359, 0.3599, 0.359, 0.3783, 0.3365, 0.4068, 0.3577, 0.3863, 0.3828, 0.3863, 0.3828, 0.4068, 0.3577, 0.4452, 0.3886, 0.424, 0.4145, 0.424, 0.08554, 0.4452, 0.1114, 0.4068, 0.1423, 0.3863, 0.1172, 0.3863, 0.1172, 0.4068, 0.1423, 0.3783, 0.1635, 0.3599, 0.141, 0.3599, 0.141, 0.3783, 0.1635, 0.3513, 0.1823, 0.3361, 0.1639, 0.3695, 0.2262, 0.3625, 0.2034, 0.3932, 0.1914, 0.4017, 0.2192, 0.4017, 0.2192, 0.3932, 0.1914, 0.4267, 0.1795, 0.4361, 0.2105, 0.4361, 0.2105, 0.4267, 0.1795, 0.4737, 0.1646, 0.4834, 0.1967, 0.4834, 0.3033, 0.4737, 0.3354, 0.4267, 0.3205, 0.4361, 0.2895, 0.4361, 0.2895, 0.4267, 0.3205, 0.3932, 0.3086, 0.4017, 0.2808, 0.4017, 0.2808, 0.3932, 0.3086, 0.3625, 0.2966, 0.3695, 0.2738, 0.3625, 0.2034, 0.3513, 0.1823, 0.379, 0.1645, 0.3928, 0.1902, 0.3928, 0.1902, 0.379, 0.1645, 0.4095, 0.1464, 0.4248, 0.1749, 0.4248, 0.1749, 0.4095, 0.1464, 0.4528, 0.1226, 0.4685, 0.1522, 0.4685, 0.3478, 0.4528, 0.3774, 0.4095, 0.3536, 0.4248, 0.3251, 0.4248, 0.3251, 0.4095, 0.3536, 0.379, 0.3355, 0.3928, 0.3098, 0.3928, 0.3098, 0.379, 0.3355, 0.3513, 0.3177, 0.3625, 0.2966, 0.1282, 0.25, 0.1305, 0.2738, 0.09808, 0.2796, 0.09522, 0.2506, 0.09522, 0.2506, 0.09808, 0.2796, 0.06296, 0.2847, 0.05978, 0.2525, 0.05978, 0.2525, 0.06296, 0.2847, 0.01395, 0.2901, 0.01067, 0.2568, 0.01067, 0.2432, 0.01395, 0.2099, 0.06296, 0.2153, 0.05978, 0.2475, 0.05978, 0.2475, 0.06296, 0.2153, 0.09808, 0.2204, 0.09522, 0.2494, 0.09522, 0.2494, 0.09808, 0.2204, 0.1305, 0.2262, 0.1282, 0.25, 0.1305, 0.2738, 0.1375, 0.2966, 0.1068, 0.3086, 0.09832, 0.2808, 0.09832, 0.2808, 0.1068, 0.3086, 0.07332, 0.3205, 0.06392, 0.2895, 0.06392, 0.2895, 0.07332, 0.3205, 0.0263, 0.3354, 0.01658, 0.3033, 0.01658, 0.1967, 0.0263, 0.1646, 0.07332, 0.1795, 0.06392, 0.2105, 0.06392, 0.2105, 0.07332, 0.1795, 0.1068, 0.1914, 0.09832, 0.2192, 0.09832, 0.2192, 0.1068, 0.1914, 0.1375, 0.2034, 0.1305, 0.2262, 0.1375, 0.2966, 0.1487, 0.3177, 0.121, 0.3355, 0.1072, 0.3098, 0.1072, 0.3098, 0.121, 0.3355, 0.09047, 0.3536, 0.07521, 0.3251, 0.07521, 0.3251, 0.09047, 0.3536, 0.04725, 0.3774, 0.03147, 0.3478, 0.03147, 0.1522, 0.04725, 0.1226, 0.09047, 0.1464, 0.07521, 0.1749, 0.07521, 0.1749, 0.09047, 0.1464, 0.121, 0.1645, 0.1072, 0.1902, 0.1072, 0.1902, 0.121, 0.1645, 0.1487, 0.1823, 0.1375, 0.2034, 0.25, 0.3718, 0.2738, 0.3695, 0.2796, 0.4019, 0.2506, 0.4048, 0.2506, 0.4048, 0.2796, 0.4019, 0.2847, 0.437, 0.2525, 0.4402, 0.2525, 0.4402, 0.2847, 0.437, 0.2901, 0.4861, 0.2568, 0.4893, 0.2568, 0.01067, 0.2901, 0.01395, 0.2847, 0.06296, 0.2525, 0.05978, 0.2525, 0.05978, 0.2847, 0.06296, 0.2796, 0.09808, 0.2506, 0.09522, 0.2506, 0.09522, 0.2796, 0.09808, 0.2738, 0.1305, 0.25, 0.1282, 0.2738, 0.3695, 0.2966, 0.3625, 0.3086, 0.3932, 0.2808, 0.4017, 0.2808, 0.4017, 0.3086, 0.3932, 0.3205, 0.4267, 0.2895, 0.4361, 0.2895, 0.4361, 0.3205, 0.4267, 0.3354, 0.4737, 0.3033, 0.4834, 0.3033, 0.01658, 0.3354, 0.0263, 0.3205, 0.07332, 0.2895, 0.06392, 0.2895, 0.06392, 0.3205, 0.07332, 0.3086, 0.1068, 0.2808, 0.09832, 0.2808, 0.09832, 0.3086, 0.1068, 0.2966, 0.1375, 0.2738, 0.1305, 0.2966, 0.3625, 0.3177, 0.3513, 0.3355, 0.379, 0.3098, 0.3928, 0.3098, 0.3928, 0.3355, 0.379, 0.3536, 0.4095, 0.3251, 0.4248, 0.3251, 0.4248, 0.3536, 0.4095, 0.3774, 0.4528, 0.3478, 0.4685, 0.3478, 0.03147, 0.3774, 0.04725, 0.3536, 0.09047, 0.3251, 0.07521, 0.3251, 0.07521, 0.3536, 0.09047, 0.3355, 0.121, 0.3098, 0.1072, 0.3098, 0.1072, 0.3355, 0.121, 0.3177, 0.1487, 0.2966, 0.1375, 0.3177, 0.3513, 0.3361, 0.3361, 0.359, 0.3599, 0.3365, 0.3783, 0.3365, 0.3783, 0.359, 0.3599, 0.3828, 0.3863, 0.3577, 0.4068, 0.3577, 0.4068, 0.3828, 0.3863, 0.4145, 0.424, 0.3886, 0.4452, 0.3886, 0.05475, 0.4145, 0.07599, 0.3828, 0.1137, 0.3577, 0.09322, 0.3577, 0.09322, 0.3828, 0.1137, 0.359, 0.1401, 0.3365, 0.1217, 0.3365, 0.1217, 0.359, 0.1401, 0.3361, 0.1639, 0.3177, 0.1487, 0.3513, 0.3177, 0.3625, 0.2966, 0.3928, 0.3098, 0.379, 0.3355, 0.379, 0.3355, 0.3928, 0.3098, 0.4248, 0.3251, 0.4095, 0.3536, 0.4095, 0.3536, 0.4248, 0.3251, 0.4685, 0.3478, 0.4528, 0.3774, 0.4528, 0.1226, 0.4685, 0.1522, 0.4248, 0.1749, 0.4095, 0.1464, 0.4095, 0.1464, 0.4248, 0.1749, 0.3928, 0.1902, 0.379, 0.1645, 0.379, 0.1645, 0.3928, 0.1902, 0.3625, 0.2034, 0.3513, 0.1823, 0.3625, 0.2966, 0.3695, 0.2738, 0.4017, 0.2808, 0.3932, 0.3086, 0.3932, 0.3086, 0.4017, 0.2808, 0.4361, 0.2895, 0.4267, 0.3205, 0.4267, 0.3205, 0.4361, 0.2895, 0.4834, 0.3033, 0.4737, 0.3354, 0.4737, 0.1646, 0.4834, 0.1967, 0.4361, 0.2105, 0.4267, 0.1795, 0.4267, 0.1795, 0.4361, 0.2105, 0.4017, 0.2192, 0.3932, 0.1914, 0.3932, 0.1914, 0.4017, 0.2192, 0.3695, 0.2262, 0.3625, 0.2034, 0.3695, 0.2738, 0.3718, 0.25, 0.4048, 0.2506, 0.4019, 0.2796, 0.4019, 0.2796, 0.4048, 0.2506, 0.4402, 0.2525, 0.437, 0.2847, 0.437, 0.2847, 0.4402, 0.2525, 0.4893, 0.2568, 0.4861, 0.2901, 0.4861, 0.2099, 0.4893, 0.2432, 0.4402, 0.2475, 0.437, 0.2153, 0.437, 0.2153, 0.4402, 0.2475, 0.4048, 0.2494, 0.4019, 0.2204, 0.4019, 0.2204, 0.4048, 0.2494, 0.3718, 0.25, 0.3695, 0.2262, 0.3718, 0.25, 0.3695, 0.2262, 0.4019, 0.2204, 0.4048, 0.2494, 0.4048, 0.2494, 0.4019, 0.2204, 0.437, 0.2153, 0.4402, 0.2475, 0.4402, 0.2475, 0.437, 0.2153, 0.4861, 0.2099, 0.4893, 0.2432, 0.4893, 0.2568, 0.4861, 0.2901, 0.437, 0.2847, 0.4402, 0.2525, 0.4402, 0.2525, 0.437, 0.2847, 0.4019, 0.2796, 0.4048, 0.2506, 0.4048, 0.2506, 0.4019, 0.2796, 0.3695, 0.2738, 0.3718, 0.25, 0.3513, 0.1823, 0.3361, 0.1639, 0.3599, 0.141, 0.3783, 0.1635, 0.3783, 0.1635, 0.3599, 0.141, 0.3863, 0.1172, 0.4068, 0.1423, 0.4068, 0.1423, 0.3863, 0.1172, 0.424, 0.08554, 0.4452, 0.1114, 0.4452, 0.3886, 0.424, 0.4145, 0.3863, 0.3828, 0.4068, 0.3577, 0.4068, 0.3577, 0.3863, 0.3828, 0.3599, 0.359, 0.3783, 0.3365, 0.3783, 0.3365, 0.3599, 0.359, 0.3361, 0.3361, 0.3513, 0.3177, 0.2966, 0.1375, 0.2738, 0.1305, 0.2808, 0.09832, 0.3086, 0.1068, 0.3086, 0.1068, 0.2808, 0.09832, 0.2873, 0.07269, 0.2974, 0.07467, 0.3131, 0.0769, 0.3192, 0.07697, 0.2873, 0.4273, 0.2808, 0.4017, 0.3086, 0.3932, 0.3192, 0.423, 0.3113, 0.4232, 0.2974, 0.4253, 0.3086, 0.3932, 0.2808, 0.4017, 0.2738, 0.3695, 0.2966, 0.3625, 0.1487, 0.1823, 0.1375, 0.2034, 0.1072, 0.1902, 0.121, 0.1645, 0.121, 0.1645, 0.1072, 0.1902, 0.07521, 0.1749, 0.09047, 0.1464, 0.09047, 0.1464, 0.07521, 0.1749, 0.03147, 0.1522, 0.04725, 0.1226, 0.04725, 0.3774, 0.03147, 0.3478, 0.07521, 0.3251, 0.09047, 0.3536, 0.09047, 0.3536, 0.07521, 0.3251, 0.1072, 0.3098, 0.121, 0.3355, 0.121, 0.3355, 0.1072, 0.3098, 0.1375, 0.2966, 0.1487, 0.3177, 0.1375, 0.2034, 0.1305, 0.2262, 0.09832, 0.2192, 0.1068, 0.1914, 0.1068, 0.1914, 0.09832, 0.2192, 0.06392, 0.2105, 0.07332, 0.1795, 0.07332, 0.1795, 0.06392, 0.2105, 0.01658, 0.1967, 0.0263, 0.1646, 0.0263, 0.3354, 0.01658, 0.3033, 0.06392, 0.2895, 0.07332, 0.3205, 0.07332, 0.3205, 0.06392, 0.2895, 0.09832, 0.2808, 0.1068, 0.3086, 0.1068, 0.3086, 0.09832, 0.2808, 0.1305, 0.2738, 0.1375, 0.2966, 0.1305, 0.2262, 0.1282, 0.25, 0.09522, 0.2494, 0.09808, 0.2204, 0.09808, 0.2204, 0.09522, 0.2494, 0.05978, 0.2475, 0.06296, 0.2153, 0.06296, 0.2153, 0.05978, 0.2475, 0.01067, 0.2432, 0.01395, 0.2099, 0.01395, 0.2901, 0.01067, 0.2568, 0.05978, 0.2525, 0.06296, 0.2847, 0.06296, 0.2847, 0.05978, 0.2525, 0.09522, 0.2506, 0.09808, 0.2796, 0.09808, 0.2796, 0.09522, 0.2506, 0.1282, 0.25, 0.1305, 0.2738, 0.1639, 0.3361, 0.1823, 0.3513, 0.1635, 0.3783, 0.141, 0.3599, 0.141, 0.3599, 0.1635, 0.3783, 0.1423, 0.4068, 0.1172, 0.3863, 0.1172, 0.3863, 0.1423, 0.4068, 0.1114, 0.4452, 0.08554, 0.424, 0.08554, 0.07599, 0.1114, 0.05475, 0.1423, 0.09322, 0.1172, 0.1137, 0.1172, 0.1137, 0.1423, 0.09322, 0.1635, 0.1217, 0.141, 0.1401, 0.141, 0.1401, 0.1635, 0.1217, 0.1823, 0.1487, 0.1639, 0.1639, 0.1823, 0.3513, 0.2034, 0.3625, 0.1902, 0.3928, 0.1645, 0.379, 0.1645, 0.379, 0.1902, 0.3928, 0.1749, 0.4248, 0.1464, 0.4095, 0.1464, 0.4095, 0.1749, 0.4248, 0.1522, 0.4685, 0.1226, 0.4528, 0.1226, 0.04725, 0.1522, 0.03147, 0.1749, 0.07521, 0.1464, 0.09047, 0.1464, 0.09047, 0.1749, 0.07521, 0.1902, 0.1072, 0.1645, 0.121, 0.1645, 0.121, 0.1902, 0.1072, 0.2034, 0.1375, 0.1823, 0.1487, 0.2034, 0.3625, 0.2262, 0.3695, 0.2192, 0.4017, 0.1914, 0.3932, 0.1914, 0.3932, 0.2192, 0.4017, 0.2105, 0.4361, 0.1795, 0.4267, 0.1795, 0.4267, 0.2105, 0.4361, 0.1967, 0.4834, 0.1646, 0.4737, 0.1646, 0.0263, 0.1967, 0.01658, 0.2105, 0.06392, 0.1795, 0.07332, 0.1795, 0.07332, 0.2105, 0.06392, 0.2192, 0.09832, 0.1914, 0.1068, 0.1914, 0.1068, 0.2192, 0.09832, 0.2262, 0.1305, 0.2034, 0.1375, 0.2262, 0.3695, 0.25, 0.3718, 0.2494, 0.4048, 0.2204, 0.4019, 0.2204, 0.4019, 0.2494, 0.4048, 0.2475, 0.4402, 0.2153, 0.437, 0.2153, 0.437, 0.2475, 0.4402, 0.2432, 0.4893, 0.2099, 0.4861, 0.2099, 0.01395, 0.2432, 0.01067, 0.2475, 0.05978, 0.2153, 0.06296, 0.2153, 0.06296, 0.2475, 0.05978, 0.2494, 0.09522, 0.2204, 0.09808, 0.2204, 0.09808, 0.2494, 0.09522, 0.25, 0.1282, 0.2262, 0.1305, 0.3177, 0.3513, 0.25, 0.25, 0.3361, 0.3361, 0.75, 0.5625, 0.75, 0.625, 0.7188, 0.625, 0.7188, 0.5625, 0.75, 0.5, 0.75, 0.5625, 0.7188, 0.5625, 0.7188, 0.5, 0.75, 0.4375, 0.75, 0.5, 0.7188, 0.5, 0.7188, 0.4375, 0.75, 0.375, 0.75, 0.4375, 0.7188, 0.4375, 0.7188, 0.375, 0.75, 0.8125, 0.75, 0.875, 0.7188, 0.875, 0.7188, 0.8125, 0.75, 0.3125, 0.75, 0.375, 0.7188, 0.375, 0.7188, 0.3125, 0.75, 0.75, 0.75, 0.8125, 0.7188, 0.8125, 0.7188, 0.75, 0.75, 0.25, 0.75, 0.3125, 0.7188, 0.3125, 0.7188, 0.25, 0.75, 0.6875, 0.75, 0.75, 0.7188, 0.75, 0.7188, 0.6875, 0.75, 0.1875, 0.75, 0.25, 0.7188, 0.25, 0.7188, 0.1875, 0.75, 0.625, 0.75, 0.6875, 0.7188, 0.6875, 0.7188, 0.625, 0.75, 0.125, 0.75, 0.1875, 0.7188, 0.1875, 0.7188, 0.125, 0.7188, 0.625, 0.7188, 0.6875, 0.6875, 0.6875, 0.6875, 0.625, 0.7188, 0.125, 0.7188, 0.1875, 0.6875, 0.1875, 0.6875, 0.1309, 0.7188, 0.5625, 0.7188, 0.625, 0.6875, 0.625, 0.6875, 0.5625, 0.7188, 0.5, 0.7188, 0.5625, 0.6875, 0.5625, 0.6875, 0.5, 0.7188, 0.4375, 0.7188, 0.5, 0.6875, 0.5, 0.6875, 0.4375, 0.7188, 0.375, 0.7188, 0.4375, 0.6875, 0.4375, 0.6875, 0.375, 0.6875, 0.8691, 0.6875, 0.8125, 0.7188, 0.8125, 0.7168, 0.875, 0.7188, 0.3125, 0.7188, 0.375, 0.6875, 0.375, 0.6875, 0.3125, 0.7188, 0.75, 0.7188, 0.8125, 0.6875, 0.8125, 0.6875, 0.75, 0.7188, 0.25, 0.7188, 0.3125, 0.6875, 0.3125, 0.6875, 0.25, 0.7188, 0.6875, 0.7188, 0.75, 0.6875, 0.75, 0.6875, 0.6875, 0.7188, 0.1875, 0.7188, 0.25, 0.6875, 0.25, 0.6875, 0.1875, 0.6875, 0.375, 0.6875, 0.4375, 0.6562, 0.4375, 0.6562, 0.375, 0.6875, 0.8125, 0.6875, 0.8691, 0.6562, 0.8551, 0.6562, 0.8125, 0.6875, 0.3125, 0.6875, 0.375, 0.6562, 0.375, 0.6562, 0.3125, 0.6875, 0.75, 0.6875, 0.8125, 0.6562, 0.8125, 0.6562, 0.75, 0.6875, 0.25, 0.6875, 0.3125, 0.6562, 0.3125, 0.6562, 0.25, 0.6875, 0.6875, 0.6875, 0.75, 0.6562, 0.75, 0.6562, 0.6875, 0.6875, 0.1875, 0.6875, 0.25, 0.6562, 0.25, 0.6562, 0.1875, 0.6875, 0.625, 0.6875, 0.6875, 0.6562, 0.6875, 0.6562, 0.625, 0.6875, 0.1309, 0.6875, 0.1875, 0.6562, 0.1875, 0.6562, 0.1449, 0.6875, 0.5625, 0.6875, 0.625, 0.6562, 0.625, 0.6562, 0.5625, 0.6875, 0.5, 0.6875, 0.5625, 0.6562, 0.5625, 0.6562, 0.5, 0.6875, 0.4375, 0.6875, 0.5, 0.6562, 0.5, 0.6562, 0.4375, 0.6562, 0.1449, 0.6562, 0.1875, 0.625, 0.1875, 0.625, 0.1618, 0.6562, 0.5625, 0.6562, 0.625, 0.625, 0.625, 0.625, 0.5625, 0.6562, 0.5, 0.6562, 0.5625, 0.625, 0.5625, 0.625, 0.5, 0.6562, 0.4375, 0.6562, 0.5, 0.625, 0.5, 0.625, 0.4375, 0.6562, 0.375, 0.6562, 0.4375, 0.625, 0.4375, 0.625, 0.375, 0.6562, 0.8125, 0.651, 0.8513, 0.625, 0.8382, 0.625, 0.8125, 0.6562, 0.3125, 0.6562, 0.375, 0.625, 0.375, 0.625, 0.3125, 0.6562, 0.75, 0.6562, 0.8125, 0.625, 0.8125, 0.625, 0.75, 0.6562, 0.25, 0.6562, 0.3125, 0.625, 0.3125, 0.625, 0.25, 0.6562, 0.6875, 0.6562, 0.75, 0.625, 0.75, 0.625, 0.6875, 0.6562, 0.1875, 0.6562, 0.25, 0.625, 0.25, 0.625, 0.1875, 0.6562, 0.625, 0.6562, 0.6875, 0.625, 0.6875, 0.625, 0.625, 0.5967, 0.8125, 0.625, 0.8125, 0.625, 0.8382, 0.625, 0.3125, 0.625, 0.375, 0.5938, 0.375, 0.5938, 0.3125, 0.625, 0.75, 0.625, 0.8125, 0.5938, 0.8086, 0.5938, 0.75, 0.625, 0.25, 0.625, 0.3125, 0.5938, 0.3125, 0.5938, 0.25, 0.625, 0.6875, 0.625, 0.75, 0.5938, 0.75, 0.5938, 0.6875, 0.625, 0.1875, 0.625, 0.25, 0.5938, 0.25, 0.5967, 0.1875, 0.625, 0.625, 0.625, 0.6875, 0.5938, 0.6875, 0.5938, 0.625, 0.5967, 0.1875, 0.625, 0.1618, 0.625, 0.1875, 0.625, 0.5625, 0.625, 0.625, 0.5938, 0.625, 0.5938, 0.5625, 0.625, 0.5, 0.625, 0.5625, 0.5938, 0.5625, 0.5938, 0.5, 0.625, 0.4375, 0.625, 0.5, 0.5938, 0.5, 0.5938, 0.4375, 0.625, 0.375, 0.625, 0.4375, 0.5938, 0.4375, 0.5938, 0.375, 0.5938, 0.5625, 0.5938, 0.625, 0.5625, 0.625, 0.5625, 0.5625, 0.5938, 0.5, 0.5938, 0.5625, 0.5625, 0.5625, 0.5625, 0.5, 0.5938, 0.4375, 0.5938, 0.5, 0.5625, 0.5, 0.5625, 0.4375, 0.5938, 0.375, 0.5938, 0.4375, 0.5625, 0.4375, 0.5625, 0.375, 0.5938, 0.3125, 0.5938, 0.375, 0.5625, 0.375, 0.5625, 0.3125, 0.5938, 0.75, 0.5938, 0.8086, 0.5849, 0.7923, 0.5625, 0.75, 0.5938, 0.25, 0.5938, 0.3125, 0.5625, 0.3125, 0.5625, 0.25, 0.5938, 0.6875, 0.5938, 0.75, 0.5625, 0.75, 0.5625, 0.6875, 0.5938, 0.1914, 0.5938, 0.25, 0.5625, 0.2399, 0.5849, 0.2077, 0.5938, 0.625, 0.5938, 0.6875, 0.5625, 0.6875, 0.5625, 0.625, 0.5314, 0.3125, 0.5625, 0.3125, 0.5625, 0.375, 0.5312, 0.375, 0.5625, 0.25, 0.5625, 0.3125, 0.5314, 0.3125, 0.5407, 0.2939, 0.5625, 0.6875, 0.5573, 0.75, 0.5407, 0.7061, 0.5314, 0.6875, 0.5312, 0.625, 0.5625, 0.625, 0.5625, 0.6875, 0.5312, 0.6871, 0.5625, 0.5625, 0.5625, 0.625, 0.5312, 0.625, 0.5312, 0.5625, 0.5625, 0.5, 0.5625, 0.5625, 0.5312, 0.5625, 0.5312, 0.5, 0.5625, 0.4375, 0.5625, 0.5, 0.5312, 0.5, 0.5312, 0.4375, 0.5625, 0.375, 0.5625, 0.4375, 0.5312, 0.4375, 0.5312, 0.375, 0.5102, 0.5, 0.5312, 0.5, 0.5312, 0.5625, 0.5102, 0.5625, 0.5102, 0.4375, 0.5312, 0.4375, 0.5312, 0.5, 0.5102, 0.5, 0.5167, 0.375, 0.5312, 0.375, 0.5312, 0.4375, 0.5102, 0.4375, 0.5312, 0.3129, 0.5312, 0.375, 0.5167, 0.375, 0.5167, 0.625, 0.5312, 0.625, 0.5312, 0.6871, 0.5102, 0.5625, 0.5312, 0.5625, 0.5312, 0.625, 0.5167, 0.625, 0.9898, 0.5, 0.9687, 0.5, 0.9687, 0.4375, 0.9898, 0.4375, 0.9898, 0.4375, 0.9687, 0.4375, 0.9688, 0.375, 0.9833, 0.375, 0.9833, 0.375, 0.9688, 0.375, 0.9687, 0.3129, 0.9688, 0.625, 0.9833, 0.625, 0.9687, 0.6871, 0.9833, 0.625, 0.9688, 0.625, 0.9687, 0.5625, 0.9898, 0.5625, 0.9898, 0.5625, 0.9687, 0.5625, 0.9687, 0.5, 0.9898, 0.5, 0.9375, 0.6875, 0.9375, 0.625, 0.9688, 0.625, 0.9686, 0.6875, 0.9687, 0.5625, 0.9688, 0.625, 0.9375, 0.625, 0.9375, 0.5625, 0.9687, 0.5, 0.9687, 0.5625, 0.9375, 0.5625, 0.9375, 0.5, 0.9687, 0.4375, 0.9687, 0.5, 0.9375, 0.5, 0.9375, 0.4375, 0.9688, 0.375, 0.9687, 0.4375, 0.9375, 0.4375, 0.9375, 0.375, 0.9375, 0.375, 0.9375, 0.3125, 0.9687, 0.3129, 0.9688, 0.375, 0.9593, 0.2939, 0.9686, 0.3125, 0.9375, 0.3125, 0.9427, 0.25, 0.9375, 0.75, 0.9375, 0.6875, 0.9686, 0.6875, 0.9593, 0.7061, 0.9375, 0.375, 0.9375, 0.4375, 0.9062, 0.4375, 0.9062, 0.375, 0.9375, 0.3125, 0.9375, 0.375, 0.9062, 0.375, 0.9062, 0.3125, 0.9151, 0.7923, 0.9062, 0.8086, 0.9062, 0.75, 0.9375, 0.7601, 0.9375, 0.25, 0.9375, 0.3125, 0.9062, 0.3125, 0.9062, 0.25, 0.9375, 0.6875, 0.9375, 0.75, 0.9062, 0.75, 0.9062, 0.6875, 0.9375, 0.25, 0.9062, 0.25, 0.9062, 0.1914, 0.9151, 0.2077, 0.9375, 0.625, 0.9375, 0.6875, 0.9062, 0.6875, 0.9062, 0.625, 0.9375, 0.5625, 0.9375, 0.625, 0.9062, 0.625, 0.9062, 0.5625, 0.9375, 0.5, 0.9375, 0.5625, 0.9062, 0.5625, 0.9062, 0.5, 0.9375, 0.4375, 0.9375, 0.5, 0.9062, 0.5, 0.9062, 0.4375, 0.9033, 0.1875, 0.875, 0.1875, 0.875, 0.1618, 0.9062, 0.5625, 0.9062, 0.625, 0.875, 0.625, 0.875, 0.5625, 0.9062, 0.5, 0.9062, 0.5625, 0.875, 0.5625, 0.875, 0.5, 0.9062, 0.4375, 0.9062, 0.5, 0.875, 0.5, 0.875, 0.4375, 0.9062, 0.375, 0.9062, 0.4375, 0.875, 0.4375, 0.875, 0.375, 0.875, 0.8382, 0.875, 0.8125, 0.9033, 0.8125, 0.9062, 0.3125, 0.9062, 0.375, 0.875, 0.375, 0.875, 0.3125, 0.9033, 0.8125, 0.875, 0.8125, 0.875, 0.75, 0.9062, 0.75, 0.9062, 0.25, 0.9062, 0.3125, 0.875, 0.3125, 0.875, 0.25, 0.9062, 0.6875, 0.9062, 0.75, 0.875, 0.75, 0.875, 0.6875, 0.875, 0.25, 0.875, 0.1875, 0.9062, 0.1914, 0.9062, 0.25, 0.9062, 0.625, 0.9062, 0.6875, 0.875, 0.6875, 0.875, 0.625, 0.8438, 0.8551, 0.8437, 0.8125, 0.875, 0.8125, 0.875, 0.8382, 0.875, 0.3125, 0.875, 0.375, 0.8438, 0.375, 0.8437, 0.3125, 0.875, 0.75, 0.875, 0.8125, 0.8437, 0.8125, 0.8438, 0.75, 0.875, 0.25, 0.875, 0.3125, 0.8437, 0.3125, 0.8438, 0.25, 0.875, 0.6875, 0.875, 0.75, 0.8438, 0.75, 0.8437, 0.6875, 0.875, 0.1875, 0.875, 0.25, 0.8438, 0.25, 0.8437, 0.1875, 0.875, 0.625, 0.875, 0.6875, 0.8437, 0.6875, 0.8438, 0.625, 0.875, 0.1875, 0.8437, 0.1875, 0.849, 0.1487, 0.875, 0.1618, 0.875, 0.5625, 0.875, 0.625, 0.8438, 0.625, 0.8437, 0.5625, 0.875, 0.5, 0.875, 0.5625, 0.8437, 0.5625, 0.8437, 0.5, 0.875, 0.4375, 0.875, 0.5, 0.8437, 0.5, 0.8437, 0.4375, 0.875, 0.375, 0.875, 0.4375, 0.8437, 0.4375, 0.8438, 0.375, 0.8437, 0.5625, 0.8438, 0.625, 0.8125, 0.625, 0.8125, 0.5625, 0.8437, 0.5, 0.8437, 0.5625, 0.8125, 0.5625, 0.8125, 0.5, 0.8437, 0.4375, 0.8437, 0.5, 0.8125, 0.5, 0.8125, 0.4375, 0.8438, 0.375, 0.8437, 0.4375, 0.8125, 0.4375, 0.8125, 0.375, 0.8125, 0.8691, 0.8125, 0.8125, 0.8437, 0.8125, 0.8438, 0.8551, 0.8437, 0.3125, 0.8438, 0.375, 0.8125, 0.375, 0.8125, 0.3125, 0.8438, 0.75, 0.8437, 0.8125, 0.8125, 0.8125, 0.8125, 0.75, 0.8438, 0.25, 0.8437, 0.3125, 0.8125, 0.3125, 0.8125, 0.25, 0.8437, 0.6875, 0.8438, 0.75, 0.8125, 0.75, 0.8125, 0.6875, 0.8437, 0.1875, 0.8438, 0.25, 0.8125, 0.25, 0.8125, 0.1875, 0.8438, 0.625, 0.8437, 0.6875, 0.8125, 0.6875, 0.8125, 0.625, 0.8437, 0.1875, 0.8125, 0.1875, 0.8125, 0.1309, 0.8438, 0.1449, 0.8125, 0.3125, 0.8125, 0.375, 0.7812, 0.375, 0.7812, 0.3125, 0.8125, 0.75, 0.8125, 0.8125, 0.7812, 0.8125, 0.7812, 0.75, 0.8125, 0.25, 0.8125, 0.3125, 0.7812, 0.3125, 0.7812, 0.25, 0.8125, 0.6875, 0.8125, 0.75, 0.7812, 0.75, 0.7812, 0.6875, 0.8125, 0.1875, 0.8125, 0.25, 0.7812, 0.25, 0.7812, 0.1875, 0.8125, 0.625, 0.8125, 0.6875, 0.7812, 0.6875, 0.7812, 0.625, 0.8125, 0.1875, 0.7812, 0.1875, 0.7832, 0.125, 0.8125, 0.1309, 0.8125, 0.5625, 0.8125, 0.625, 0.7812, 0.625, 0.7812, 0.5625, 0.8125, 0.5, 0.8125, 0.5625, 0.7812, 0.5625, 0.7812, 0.5, 0.8125, 0.4375, 0.8125, 0.5, 0.7812, 0.5, 0.7812, 0.4375, 0.8125, 0.375, 0.8125, 0.4375, 0.7812, 0.4375, 0.7812, 0.375, 0.7812, 0.8125, 0.8125, 0.8125, 0.8125, 0.8691, 0.7812, 0.875, 0.7812, 0.5, 0.7812, 0.5625, 0.75, 0.5625, 0.75, 0.5, 0.7812, 0.4375, 0.7812, 0.5, 0.75, 0.5, 0.75, 0.4375, 0.7812, 0.375, 0.7812, 0.4375, 0.75, 0.4375, 0.75, 0.375, 0.7812, 0.8125, 0.7812, 0.875, 0.75, 0.875, 0.75, 0.8125, 0.7812, 0.3125, 0.7812, 0.375, 0.75, 0.375, 0.75, 0.3125, 0.7812, 0.75, 0.7812, 0.8125, 0.75, 0.8125, 0.75, 0.75, 0.7812, 0.25, 0.7812, 0.3125, 0.75, 0.3125, 0.75, 0.25, 0.7812, 0.6875, 0.7812, 0.75, 0.75, 0.75, 0.75, 0.6875, 0.7812, 0.1875, 0.7812, 0.25, 0.75, 0.25, 0.75, 0.1875, 0.7812, 0.625, 0.7812, 0.6875, 0.75, 0.6875, 0.75, 0.625, 0.7812, 0.125, 0.7812, 0.1875, 0.75, 0.1875, 0.75, 0.125, 0.7812, 0.5625, 0.7812, 0.625, 0.75, 0.625, 0.75, 0.5625, 0.3707, 0.08927, 0.3891, 0.08917, 0.4036, 0.08439, 0.4134, 0.07513, 0.3886, 0.05475, 0.3628, 0.08692, 0.3705, 0.4107, 0.3628, 0.4131, 0.3886, 0.4452, 0.4134, 0.4249, 0.4036, 0.4156, 0.3891, 0.4108, 0.3394, 0.08288, 0.3251, 0.07521, 0.3234, 0.07871, 0.3575, 0.08339, 0.3774, 0.04725, 0.3478, 0.03147, 0.3251, 0.07521, 0.3417, 0.08325, 0.3394, 0.4171, 0.3251, 0.4248, 0.3478, 0.4685, 0.3774, 0.4528, 0.3575, 0.4166, 0.3234, 0.4213, 0.3251, 0.4248, 0.3377, 0.4175, 0.2834, 0.07191, 0.2847, 0.06296, 0.2525, 0.05978, 0.2519, 0.07069, 0.2614, 0.07162, 0.2703, 0.07203, 0.2568, 0.01067, 0.2525, 0.05978, 0.2847, 0.06296, 0.2901, 0.01395, 0.2525, 0.4402, 0.2568, 0.4893, 0.2901, 0.4861, 0.2847, 0.437, 0.2519, 0.4293, 0.2525, 0.4402, 0.2847, 0.437, 0.2813, 0.428, 0.2703, 0.428, 0.2609, 0.4284, 0.2481, 0.07069, 0.2475, 0.05978, 0.2153, 0.06296, 0.2187, 0.07201, 0.2297, 0.07203, 0.2391, 0.07158, 0.2475, 0.05978, 0.2432, 0.01067, 0.2099, 0.01395, 0.2153, 0.06296, 0.2153, 0.437, 0.2099, 0.4861, 0.2432, 0.4893, 0.2475, 0.4402, 0.2386, 0.4284, 0.2297, 0.428, 0.2166, 0.4281, 0.2153, 0.437, 0.2475, 0.4402, 0.2481, 0.4293, 0.2127, 0.07269, 0.2105, 0.06392, 0.1795, 0.07332, 0.1808, 0.07697, 0.1887, 0.07679, 0.2026, 0.07467, 0.1646, 0.0263, 0.1795, 0.07332, 0.2105, 0.06392, 0.1967, 0.01658, 0.1795, 0.4267, 0.1646, 0.4737, 0.1967, 0.4834, 0.2105, 0.4361, 0.1808, 0.423, 0.1795, 0.4267, 0.2105, 0.4361, 0.2127, 0.4273, 0.2026, 0.4253, 0.1869, 0.4231, 0.1749, 0.07521, 0.1623, 0.08253, 0.1766, 0.07871, 0.1606, 0.08288, 0.1749, 0.07521, 0.1522, 0.03147, 0.1226, 0.04725, 0.1425, 0.08339, 0.1425, 0.4166, 0.1226, 0.4528, 0.1522, 0.4685, 0.1749, 0.4248, 0.1583, 0.4168, 0.1749, 0.4248, 0.1766, 0.4213, 0.1606, 0.4171, 0.1372, 0.08692, 0.1114, 0.05475, 0.08659, 0.07513, 0.09641, 0.08439, 0.1109, 0.08917, 0.1295, 0.08925, 0.1372, 0.4131, 0.1293, 0.4107, 0.1109, 0.4108, 0.09641, 0.4156, 0.08659, 0.4249, 0.1114, 0.4452, 0.3192, 0.07697, 0.3205, 0.07332, 0.2895, 0.06392, 0.2873, 0.07269, 0.2974, 0.07467, 0.3131, 0.0769, 0.3033, 0.01658, 0.2895, 0.06392, 0.3205, 0.07332, 0.3354, 0.0263, 0.2895, 0.4361, 0.3033, 0.4834, 0.3354, 0.4737, 0.3205, 0.4267, 0.2895, 0.4361, 0.3205, 0.4267, 0.3192, 0.423, 0.3113, 0.4232, 0.2974, 0.4253, 0.2873, 0.4273, 0.3628, 0.4131, 0.3577, 0.4068, 0.3828, 0.3863, 0.4134, 0.4249, 0.4036, 0.4156, 0.3891, 0.4108, 0.3705, 0.4107])
me_cone_001.materials.append(mat_white)
me_cone_001.materials.append(mat_pupil)
me_cone_001.update()

# ---- objects
ob_cone_001 = bpy.data.objects.new('Cone.001', me_cone_001)

# ---- transforms, parenting, visibility, modifiers, constraints
ob_cone_001.location = (0.0, 0.0, 0.0)
ob_cone_001.rotation_euler = (3.142, 1.571, 0.0)

# ---- collection membership
col_collection.objects.link(ob_cone_001)

# ---- scene / render settings (as saved in the file)
scene.frame_start = 1; scene.frame_end = 250; scene.frame_set(1)
scene.render.engine = 'BLENDER_EEVEE_NEXT'
scene.cycles.sampling_pattern = 'TABULATED_SOBOL'
scene.cycles.use_light_tree = False
scene.view_settings.view_transform = 'Filmic'
bpy.context.view_layer.update()

# ---- added for rendering (the .blend has no active camera and no usable light): camera, sun
cam_auto = bpy.data.cameras.new('AutoCamera')
cam_auto.lens = 50.0
cam_auto.sensor_width = 36.0
cam_auto.clip_end = 1000.0
ob_auto_camera = bpy.data.objects.new('AutoCamera', cam_auto)
scene.collection.objects.link(ob_auto_camera)
ob_auto_camera.location = (4.22734, -5.01284, 3.38187)
ob_auto_camera.rotation_euler = (1.09748, -7.21219e-08, 0.694738)
scene.camera = ob_auto_camera
light_auto_sun = bpy.data.lights.new('AutoSun', 'SUN')
light_auto_sun.energy = 3.0
light_auto_sun.angle = 0.0523599
ob_auto_sun = bpy.data.objects.new('AutoSun', light_auto_sun)
scene.collection.objects.link(ob_auto_sun)
ob_auto_sun.rotation_euler = (0.872665, 0.174533, 0.523599)
bpy.context.view_layer.update()
